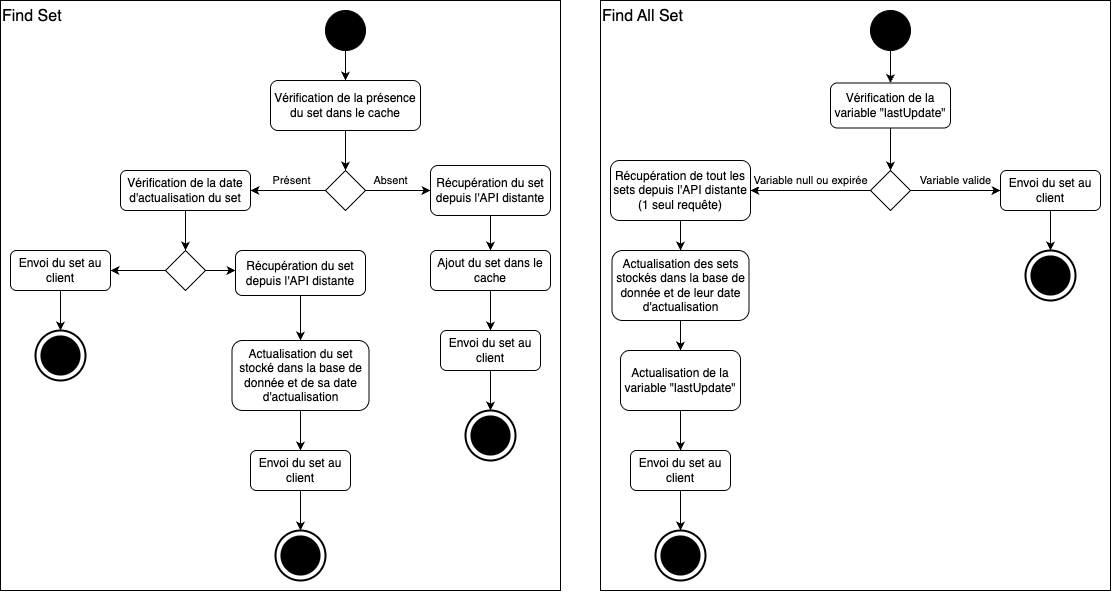

The diagram above was exported from draw.io. Its source (the exported page's mxGraphModel, read from the mxfile embedded in the PNG):
<mxGraphModel dx="1426" dy="841" grid="1" gridSize="10" guides="1" tooltips="1" connect="1" arrows="1" fold="1" page="1" pageScale="1" pageWidth="827" pageHeight="1169" math="0" shadow="0">
  <root>
    <mxCell id="0" />
    <mxCell id="1" parent="0" />
    <mxCell id="uV60NB-MyTTJJ1ko4V9U-1" value="Find Set" style="rounded=0;whiteSpace=wrap;html=1;align=left;verticalAlign=top;fillColor=none;fontSize=16;" vertex="1" parent="1">
      <mxGeometry x="30" y="30" width="560" height="590" as="geometry" />
    </mxCell>
    <mxCell id="uV60NB-MyTTJJ1ko4V9U-2" value="Vérification de la présence du set dans le cache" style="rounded=1;whiteSpace=wrap;html=1;" vertex="1" parent="1">
      <mxGeometry x="300" y="110" width="150" height="50" as="geometry" />
    </mxCell>
    <mxCell id="uV60NB-MyTTJJ1ko4V9U-3" value="" style="ellipse;whiteSpace=wrap;html=1;aspect=fixed;fillColor=#000000;" vertex="1" parent="1">
      <mxGeometry x="355" y="40" width="40" height="40" as="geometry" />
    </mxCell>
    <mxCell id="uV60NB-MyTTJJ1ko4V9U-4" value="" style="endArrow=classic;html=1;rounded=0;exitX=0.5;exitY=1;exitDx=0;exitDy=0;entryX=0.5;entryY=0;entryDx=0;entryDy=0;" edge="1" parent="1" source="uV60NB-MyTTJJ1ko4V9U-3" target="uV60NB-MyTTJJ1ko4V9U-2">
      <mxGeometry width="50" height="50" relative="1" as="geometry">
        <mxPoint x="570" y="410" as="sourcePoint" />
        <mxPoint x="620" y="360" as="targetPoint" />
      </mxGeometry>
    </mxCell>
    <mxCell id="uV60NB-MyTTJJ1ko4V9U-5" value="" style="rhombus;whiteSpace=wrap;html=1;" vertex="1" parent="1">
      <mxGeometry x="355" y="200" width="40" height="40" as="geometry" />
    </mxCell>
    <mxCell id="uV60NB-MyTTJJ1ko4V9U-6" value="" style="endArrow=classic;html=1;rounded=0;exitX=0.5;exitY=1;exitDx=0;exitDy=0;entryX=0.5;entryY=0;entryDx=0;entryDy=0;" edge="1" parent="1" source="uV60NB-MyTTJJ1ko4V9U-2" target="uV60NB-MyTTJJ1ko4V9U-5">
      <mxGeometry width="50" height="50" relative="1" as="geometry">
        <mxPoint x="570" y="410" as="sourcePoint" />
        <mxPoint x="620" y="360" as="targetPoint" />
      </mxGeometry>
    </mxCell>
    <mxCell id="uV60NB-MyTTJJ1ko4V9U-11" value="" style="edgeStyle=orthogonalEdgeStyle;rounded=0;orthogonalLoop=1;jettySize=auto;html=1;" edge="1" parent="1" source="uV60NB-MyTTJJ1ko4V9U-5" target="uV60NB-MyTTJJ1ko4V9U-7">
      <mxGeometry relative="1" as="geometry" />
    </mxCell>
    <mxCell id="uV60NB-MyTTJJ1ko4V9U-12" value="Absent" style="edgeLabel;html=1;align=center;verticalAlign=middle;resizable=0;points=[];" vertex="1" connectable="0" parent="uV60NB-MyTTJJ1ko4V9U-11">
      <mxGeometry x="0.1077" y="1" relative="1" as="geometry">
        <mxPoint x="-11" y="-9" as="offset" />
      </mxGeometry>
    </mxCell>
    <mxCell id="uV60NB-MyTTJJ1ko4V9U-7" value="Récupération du set depuis l'API distante" style="rounded=1;whiteSpace=wrap;html=1;" vertex="1" parent="1">
      <mxGeometry x="460" y="195" width="120" height="50" as="geometry" />
    </mxCell>
    <mxCell id="uV60NB-MyTTJJ1ko4V9U-13" value="Ajout du set dans le cache" style="rounded=1;whiteSpace=wrap;html=1;" vertex="1" parent="1">
      <mxGeometry x="460" y="280" width="120" height="40" as="geometry" />
    </mxCell>
    <mxCell id="uV60NB-MyTTJJ1ko4V9U-14" value="" style="endArrow=classic;html=1;rounded=0;exitX=0.5;exitY=1;exitDx=0;exitDy=0;entryX=0.5;entryY=0;entryDx=0;entryDy=0;" edge="1" parent="1" source="uV60NB-MyTTJJ1ko4V9U-7" target="uV60NB-MyTTJJ1ko4V9U-13">
      <mxGeometry width="50" height="50" relative="1" as="geometry">
        <mxPoint x="570" y="290" as="sourcePoint" />
        <mxPoint x="620" y="240" as="targetPoint" />
      </mxGeometry>
    </mxCell>
    <mxCell id="uV60NB-MyTTJJ1ko4V9U-15" value="Vérification de la date d'actualisation du set" style="rounded=1;whiteSpace=wrap;html=1;" vertex="1" parent="1">
      <mxGeometry x="150" y="200" width="130" height="40" as="geometry" />
    </mxCell>
    <mxCell id="uV60NB-MyTTJJ1ko4V9U-16" value="" style="endArrow=classic;html=1;rounded=0;exitX=0;exitY=0.5;exitDx=0;exitDy=0;entryX=1;entryY=0.5;entryDx=0;entryDy=0;" edge="1" parent="1" source="uV60NB-MyTTJJ1ko4V9U-5" target="uV60NB-MyTTJJ1ko4V9U-15">
      <mxGeometry width="50" height="50" relative="1" as="geometry">
        <mxPoint x="350" y="290" as="sourcePoint" />
        <mxPoint x="400" y="240" as="targetPoint" />
      </mxGeometry>
    </mxCell>
    <mxCell id="uV60NB-MyTTJJ1ko4V9U-17" value="Présent" style="edgeLabel;html=1;align=center;verticalAlign=middle;resizable=0;points=[];" vertex="1" connectable="0" parent="uV60NB-MyTTJJ1ko4V9U-16">
      <mxGeometry x="-0.1457" y="2" relative="1" as="geometry">
        <mxPoint x="-3" y="-12" as="offset" />
      </mxGeometry>
    </mxCell>
    <mxCell id="uV60NB-MyTTJJ1ko4V9U-18" value="" style="rhombus;whiteSpace=wrap;html=1;" vertex="1" parent="1">
      <mxGeometry x="195" y="280" width="40" height="40" as="geometry" />
    </mxCell>
    <mxCell id="uV60NB-MyTTJJ1ko4V9U-19" value="" style="endArrow=classic;html=1;rounded=0;exitX=0.5;exitY=1;exitDx=0;exitDy=0;entryX=0.5;entryY=0;entryDx=0;entryDy=0;" edge="1" parent="1" source="uV60NB-MyTTJJ1ko4V9U-15" target="uV60NB-MyTTJJ1ko4V9U-18">
      <mxGeometry width="50" height="50" relative="1" as="geometry">
        <mxPoint x="350" y="290" as="sourcePoint" />
        <mxPoint x="400" y="240" as="targetPoint" />
      </mxGeometry>
    </mxCell>
    <mxCell id="uV60NB-MyTTJJ1ko4V9U-20" value="Envoi du set au client" style="rounded=1;whiteSpace=wrap;html=1;" vertex="1" parent="1">
      <mxGeometry x="40" y="280" width="100" height="40" as="geometry" />
    </mxCell>
    <mxCell id="uV60NB-MyTTJJ1ko4V9U-21" value="" style="endArrow=classic;html=1;rounded=0;exitX=0;exitY=0.5;exitDx=0;exitDy=0;entryX=1;entryY=0.5;entryDx=0;entryDy=0;" edge="1" parent="1" source="uV60NB-MyTTJJ1ko4V9U-18" target="uV60NB-MyTTJJ1ko4V9U-20">
      <mxGeometry width="50" height="50" relative="1" as="geometry">
        <mxPoint x="350" y="290" as="sourcePoint" />
        <mxPoint x="400" y="240" as="targetPoint" />
      </mxGeometry>
    </mxCell>
    <mxCell id="uV60NB-MyTTJJ1ko4V9U-22" value="" style="ellipse;whiteSpace=wrap;html=1;aspect=fixed;fillColor=#000000;gradientColor=none;perimeterSpacing=0;strokeWidth=0;labelBackgroundColor=none;labelBorderColor=default;spacingTop=0;fontColor=none;noLabel=1;fillStyle=auto;" vertex="1" parent="1">
      <mxGeometry x="70" y="365" width="40" height="40" as="geometry" />
    </mxCell>
    <mxCell id="uV60NB-MyTTJJ1ko4V9U-23" value="" style="ellipse;whiteSpace=wrap;html=1;aspect=fixed;fillColor=none;strokeWidth=2;" vertex="1" parent="1">
      <mxGeometry x="65" y="360" width="50" height="50" as="geometry" />
    </mxCell>
    <mxCell id="uV60NB-MyTTJJ1ko4V9U-24" value="" style="endArrow=classic;html=1;rounded=0;exitX=0.5;exitY=1;exitDx=0;exitDy=0;entryX=0.5;entryY=0;entryDx=0;entryDy=0;" edge="1" parent="1" source="uV60NB-MyTTJJ1ko4V9U-20" target="uV60NB-MyTTJJ1ko4V9U-23">
      <mxGeometry width="50" height="50" relative="1" as="geometry">
        <mxPoint x="350" y="290" as="sourcePoint" />
        <mxPoint x="400" y="240" as="targetPoint" />
      </mxGeometry>
    </mxCell>
    <mxCell id="uV60NB-MyTTJJ1ko4V9U-25" value="Récupération du set depuis l'API distante" style="rounded=1;whiteSpace=wrap;html=1;" vertex="1" parent="1">
      <mxGeometry x="265" y="280" width="130" height="45" as="geometry" />
    </mxCell>
    <mxCell id="uV60NB-MyTTJJ1ko4V9U-26" value="" style="endArrow=classic;html=1;rounded=0;exitX=1;exitY=0.5;exitDx=0;exitDy=0;" edge="1" parent="1" source="uV60NB-MyTTJJ1ko4V9U-18">
      <mxGeometry width="50" height="50" relative="1" as="geometry">
        <mxPoint x="350" y="290" as="sourcePoint" />
        <mxPoint x="265" y="300" as="targetPoint" />
      </mxGeometry>
    </mxCell>
    <mxCell id="uV60NB-MyTTJJ1ko4V9U-27" value="Actualisation du set stocké dans la base de donnée et de sa date d'actualisation" style="rounded=1;whiteSpace=wrap;html=1;" vertex="1" parent="1">
      <mxGeometry x="261.5" y="370" width="137" height="70" as="geometry" />
    </mxCell>
    <mxCell id="uV60NB-MyTTJJ1ko4V9U-28" value="" style="endArrow=classic;html=1;rounded=0;exitX=0.5;exitY=1;exitDx=0;exitDy=0;entryX=0.5;entryY=0;entryDx=0;entryDy=0;" edge="1" parent="1" source="uV60NB-MyTTJJ1ko4V9U-25" target="uV60NB-MyTTJJ1ko4V9U-27">
      <mxGeometry width="50" height="50" relative="1" as="geometry">
        <mxPoint x="350" y="290" as="sourcePoint" />
        <mxPoint x="400" y="240" as="targetPoint" />
      </mxGeometry>
    </mxCell>
    <mxCell id="uV60NB-MyTTJJ1ko4V9U-29" value="Envoi du set au client" style="rounded=1;whiteSpace=wrap;html=1;" vertex="1" parent="1">
      <mxGeometry x="280" y="480" width="100" height="40" as="geometry" />
    </mxCell>
    <mxCell id="uV60NB-MyTTJJ1ko4V9U-30" value="" style="ellipse;whiteSpace=wrap;html=1;aspect=fixed;fillColor=#000000;gradientColor=none;perimeterSpacing=0;strokeWidth=0;labelBackgroundColor=none;labelBorderColor=default;spacingTop=0;fontColor=none;noLabel=1;fillStyle=auto;" vertex="1" parent="1">
      <mxGeometry x="310" y="565" width="40" height="40" as="geometry" />
    </mxCell>
    <mxCell id="uV60NB-MyTTJJ1ko4V9U-31" value="" style="ellipse;whiteSpace=wrap;html=1;aspect=fixed;fillColor=none;strokeWidth=2;" vertex="1" parent="1">
      <mxGeometry x="305" y="560" width="50" height="50" as="geometry" />
    </mxCell>
    <mxCell id="uV60NB-MyTTJJ1ko4V9U-32" value="" style="endArrow=classic;html=1;rounded=0;exitX=0.5;exitY=1;exitDx=0;exitDy=0;entryX=0.5;entryY=0;entryDx=0;entryDy=0;" edge="1" parent="1" source="uV60NB-MyTTJJ1ko4V9U-29" target="uV60NB-MyTTJJ1ko4V9U-31">
      <mxGeometry width="50" height="50" relative="1" as="geometry">
        <mxPoint x="590" y="490" as="sourcePoint" />
        <mxPoint x="640" y="440" as="targetPoint" />
      </mxGeometry>
    </mxCell>
    <mxCell id="uV60NB-MyTTJJ1ko4V9U-33" value="" style="endArrow=classic;html=1;rounded=0;exitX=0.5;exitY=1;exitDx=0;exitDy=0;entryX=0.5;entryY=0;entryDx=0;entryDy=0;" edge="1" parent="1" source="uV60NB-MyTTJJ1ko4V9U-27" target="uV60NB-MyTTJJ1ko4V9U-29">
      <mxGeometry width="50" height="50" relative="1" as="geometry">
        <mxPoint x="350" y="450" as="sourcePoint" />
        <mxPoint x="400" y="400" as="targetPoint" />
      </mxGeometry>
    </mxCell>
    <mxCell id="uV60NB-MyTTJJ1ko4V9U-35" value="Envoi du set au client" style="rounded=1;whiteSpace=wrap;html=1;" vertex="1" parent="1">
      <mxGeometry x="470" y="360" width="100" height="40" as="geometry" />
    </mxCell>
    <mxCell id="uV60NB-MyTTJJ1ko4V9U-36" value="" style="ellipse;whiteSpace=wrap;html=1;aspect=fixed;fillColor=#000000;gradientColor=none;perimeterSpacing=0;strokeWidth=0;labelBackgroundColor=none;labelBorderColor=default;spacingTop=0;fontColor=none;noLabel=1;fillStyle=auto;" vertex="1" parent="1">
      <mxGeometry x="500" y="445" width="40" height="40" as="geometry" />
    </mxCell>
    <mxCell id="uV60NB-MyTTJJ1ko4V9U-37" value="" style="ellipse;whiteSpace=wrap;html=1;aspect=fixed;fillColor=none;strokeWidth=2;" vertex="1" parent="1">
      <mxGeometry x="495" y="440" width="50" height="50" as="geometry" />
    </mxCell>
    <mxCell id="uV60NB-MyTTJJ1ko4V9U-38" value="" style="endArrow=classic;html=1;rounded=0;exitX=0.5;exitY=1;exitDx=0;exitDy=0;entryX=0.5;entryY=0;entryDx=0;entryDy=0;" edge="1" parent="1" source="uV60NB-MyTTJJ1ko4V9U-35" target="uV60NB-MyTTJJ1ko4V9U-37">
      <mxGeometry width="50" height="50" relative="1" as="geometry">
        <mxPoint x="780" y="370" as="sourcePoint" />
        <mxPoint x="830" y="320" as="targetPoint" />
      </mxGeometry>
    </mxCell>
    <mxCell id="uV60NB-MyTTJJ1ko4V9U-39" value="" style="endArrow=classic;html=1;rounded=0;exitX=0.5;exitY=1;exitDx=0;exitDy=0;entryX=0.5;entryY=0;entryDx=0;entryDy=0;" edge="1" parent="1" source="uV60NB-MyTTJJ1ko4V9U-13" target="uV60NB-MyTTJJ1ko4V9U-35">
      <mxGeometry width="50" height="50" relative="1" as="geometry">
        <mxPoint x="390" y="300" as="sourcePoint" />
        <mxPoint x="440" y="250" as="targetPoint" />
      </mxGeometry>
    </mxCell>
    <mxCell id="uV60NB-MyTTJJ1ko4V9U-40" value="" style="ellipse;whiteSpace=wrap;html=1;aspect=fixed;fillColor=#000000;" vertex="1" parent="1">
      <mxGeometry x="900" y="40" width="40" height="40" as="geometry" />
    </mxCell>
    <mxCell id="uV60NB-MyTTJJ1ko4V9U-41" value="Vérification de la variable &quot;lastUpdate&quot;" style="rounded=1;whiteSpace=wrap;html=1;" vertex="1" parent="1">
      <mxGeometry x="860" y="112.5" width="120" height="45" as="geometry" />
    </mxCell>
    <mxCell id="uV60NB-MyTTJJ1ko4V9U-42" value="" style="endArrow=classic;html=1;rounded=0;exitX=0.5;exitY=1;exitDx=0;exitDy=0;entryX=0.5;entryY=0;entryDx=0;entryDy=0;" edge="1" parent="1" source="uV60NB-MyTTJJ1ko4V9U-40" target="uV60NB-MyTTJJ1ko4V9U-41">
      <mxGeometry width="50" height="50" relative="1" as="geometry">
        <mxPoint x="530" y="390" as="sourcePoint" />
        <mxPoint x="580" y="340" as="targetPoint" />
      </mxGeometry>
    </mxCell>
    <mxCell id="uV60NB-MyTTJJ1ko4V9U-43" value="" style="rhombus;whiteSpace=wrap;html=1;" vertex="1" parent="1">
      <mxGeometry x="900" y="200" width="40" height="40" as="geometry" />
    </mxCell>
    <mxCell id="uV60NB-MyTTJJ1ko4V9U-44" value="" style="endArrow=classic;html=1;rounded=0;exitX=0.5;exitY=1;exitDx=0;exitDy=0;entryX=0.5;entryY=0;entryDx=0;entryDy=0;" edge="1" parent="1" source="uV60NB-MyTTJJ1ko4V9U-41" target="uV60NB-MyTTJJ1ko4V9U-43">
      <mxGeometry width="50" height="50" relative="1" as="geometry">
        <mxPoint x="530" y="390" as="sourcePoint" />
        <mxPoint x="580" y="340" as="targetPoint" />
      </mxGeometry>
    </mxCell>
    <mxCell id="uV60NB-MyTTJJ1ko4V9U-45" value="Récupération de tout les sets depuis l'API distante (1 seul requête)" style="rounded=1;whiteSpace=wrap;html=1;" vertex="1" parent="1">
      <mxGeometry x="640" y="190" width="140" height="60" as="geometry" />
    </mxCell>
    <mxCell id="uV60NB-MyTTJJ1ko4V9U-46" value="" style="endArrow=classic;html=1;rounded=0;exitX=0;exitY=0.5;exitDx=0;exitDy=0;entryX=1;entryY=0.5;entryDx=0;entryDy=0;" edge="1" parent="1" source="uV60NB-MyTTJJ1ko4V9U-43" target="uV60NB-MyTTJJ1ko4V9U-45">
      <mxGeometry width="50" height="50" relative="1" as="geometry">
        <mxPoint x="460" y="390" as="sourcePoint" />
        <mxPoint x="510" y="340" as="targetPoint" />
      </mxGeometry>
    </mxCell>
    <mxCell id="uV60NB-MyTTJJ1ko4V9U-49" value="Variable null ou expirée" style="edgeLabel;html=1;align=center;verticalAlign=middle;resizable=0;points=[];" vertex="1" connectable="0" parent="uV60NB-MyTTJJ1ko4V9U-46">
      <mxGeometry x="-0.0874" relative="1" as="geometry">
        <mxPoint x="-6" y="-10" as="offset" />
      </mxGeometry>
    </mxCell>
    <mxCell id="uV60NB-MyTTJJ1ko4V9U-47" value="Actualisation des sets stockés dans la base de donnée et de leur date d'actualisation" style="rounded=1;whiteSpace=wrap;html=1;" vertex="1" parent="1">
      <mxGeometry x="641.5" y="280" width="137" height="70" as="geometry" />
    </mxCell>
    <mxCell id="uV60NB-MyTTJJ1ko4V9U-48" value="" style="endArrow=classic;html=1;rounded=0;exitX=0.5;exitY=1;exitDx=0;exitDy=0;entryX=0.5;entryY=0;entryDx=0;entryDy=0;" edge="1" parent="1" source="uV60NB-MyTTJJ1ko4V9U-45" target="uV60NB-MyTTJJ1ko4V9U-47">
      <mxGeometry width="50" height="50" relative="1" as="geometry">
        <mxPoint x="350" y="395" as="sourcePoint" />
        <mxPoint x="400" y="345" as="targetPoint" />
      </mxGeometry>
    </mxCell>
    <mxCell id="uV60NB-MyTTJJ1ko4V9U-50" value="Actualisation de la variable &quot;lastUpdate&quot;" style="rounded=1;whiteSpace=wrap;html=1;" vertex="1" parent="1">
      <mxGeometry x="650" y="380" width="120" height="60" as="geometry" />
    </mxCell>
    <mxCell id="uV60NB-MyTTJJ1ko4V9U-51" value="" style="endArrow=classic;html=1;rounded=0;exitX=0.5;exitY=1;exitDx=0;exitDy=0;entryX=0.5;entryY=0;entryDx=0;entryDy=0;" edge="1" parent="1" source="uV60NB-MyTTJJ1ko4V9U-47" target="uV60NB-MyTTJJ1ko4V9U-50">
      <mxGeometry width="50" height="50" relative="1" as="geometry">
        <mxPoint x="410" y="390" as="sourcePoint" />
        <mxPoint x="460" y="340" as="targetPoint" />
      </mxGeometry>
    </mxCell>
    <mxCell id="uV60NB-MyTTJJ1ko4V9U-57" value="Envoi du set au client" style="rounded=1;whiteSpace=wrap;html=1;" vertex="1" parent="1">
      <mxGeometry x="660" y="480" width="100" height="40" as="geometry" />
    </mxCell>
    <mxCell id="uV60NB-MyTTJJ1ko4V9U-58" value="" style="ellipse;whiteSpace=wrap;html=1;aspect=fixed;fillColor=#000000;gradientColor=none;perimeterSpacing=0;strokeWidth=0;labelBackgroundColor=none;labelBorderColor=default;spacingTop=0;fontColor=none;noLabel=1;fillStyle=auto;" vertex="1" parent="1">
      <mxGeometry x="690" y="565" width="40" height="40" as="geometry" />
    </mxCell>
    <mxCell id="uV60NB-MyTTJJ1ko4V9U-59" value="" style="ellipse;whiteSpace=wrap;html=1;aspect=fixed;fillColor=none;strokeWidth=2;" vertex="1" parent="1">
      <mxGeometry x="685" y="560" width="50" height="50" as="geometry" />
    </mxCell>
    <mxCell id="uV60NB-MyTTJJ1ko4V9U-60" value="" style="endArrow=classic;html=1;rounded=0;exitX=0.5;exitY=1;exitDx=0;exitDy=0;entryX=0.5;entryY=0;entryDx=0;entryDy=0;" edge="1" parent="1" source="uV60NB-MyTTJJ1ko4V9U-57" target="uV60NB-MyTTJJ1ko4V9U-59">
      <mxGeometry width="50" height="50" relative="1" as="geometry">
        <mxPoint x="970" y="490" as="sourcePoint" />
        <mxPoint x="1020" y="440" as="targetPoint" />
      </mxGeometry>
    </mxCell>
    <mxCell id="uV60NB-MyTTJJ1ko4V9U-62" value="" style="endArrow=classic;html=1;rounded=0;exitX=0.5;exitY=1;exitDx=0;exitDy=0;entryX=0.5;entryY=0;entryDx=0;entryDy=0;" edge="1" parent="1" source="uV60NB-MyTTJJ1ko4V9U-50" target="uV60NB-MyTTJJ1ko4V9U-57">
      <mxGeometry width="50" height="50" relative="1" as="geometry">
        <mxPoint x="620" y="390" as="sourcePoint" />
        <mxPoint x="670" y="340" as="targetPoint" />
      </mxGeometry>
    </mxCell>
    <mxCell id="uV60NB-MyTTJJ1ko4V9U-63" value="Envoi du set au client" style="rounded=1;whiteSpace=wrap;html=1;" vertex="1" parent="1">
      <mxGeometry x="1030" y="200" width="100" height="40" as="geometry" />
    </mxCell>
    <mxCell id="uV60NB-MyTTJJ1ko4V9U-64" value="" style="ellipse;whiteSpace=wrap;html=1;aspect=fixed;fillColor=#000000;gradientColor=none;perimeterSpacing=0;strokeWidth=0;labelBackgroundColor=none;labelBorderColor=default;spacingTop=0;fontColor=none;noLabel=1;fillStyle=auto;" vertex="1" parent="1">
      <mxGeometry x="1060" y="285" width="40" height="40" as="geometry" />
    </mxCell>
    <mxCell id="uV60NB-MyTTJJ1ko4V9U-65" value="" style="ellipse;whiteSpace=wrap;html=1;aspect=fixed;fillColor=none;strokeWidth=2;" vertex="1" parent="1">
      <mxGeometry x="1055" y="280" width="50" height="50" as="geometry" />
    </mxCell>
    <mxCell id="uV60NB-MyTTJJ1ko4V9U-66" value="" style="endArrow=classic;html=1;rounded=0;exitX=0.5;exitY=1;exitDx=0;exitDy=0;entryX=0.5;entryY=0;entryDx=0;entryDy=0;" edge="1" parent="1" source="uV60NB-MyTTJJ1ko4V9U-63" target="uV60NB-MyTTJJ1ko4V9U-65">
      <mxGeometry width="50" height="50" relative="1" as="geometry">
        <mxPoint x="1320" y="210" as="sourcePoint" />
        <mxPoint x="1370" y="160" as="targetPoint" />
      </mxGeometry>
    </mxCell>
    <mxCell id="uV60NB-MyTTJJ1ko4V9U-67" value="" style="endArrow=classic;html=1;rounded=0;exitX=1;exitY=0.5;exitDx=0;exitDy=0;entryX=0;entryY=0.5;entryDx=0;entryDy=0;" edge="1" parent="1" source="uV60NB-MyTTJJ1ko4V9U-43" target="uV60NB-MyTTJJ1ko4V9U-63">
      <mxGeometry width="50" height="50" relative="1" as="geometry">
        <mxPoint x="620" y="390" as="sourcePoint" />
        <mxPoint x="670" y="340" as="targetPoint" />
      </mxGeometry>
    </mxCell>
    <mxCell id="uV60NB-MyTTJJ1ko4V9U-68" value="Variable valide" style="edgeLabel;html=1;align=center;verticalAlign=middle;resizable=0;points=[];" vertex="1" connectable="0" parent="uV60NB-MyTTJJ1ko4V9U-67">
      <mxGeometry x="-0.5409" y="3" relative="1" as="geometry">
        <mxPoint x="24" y="-7" as="offset" />
      </mxGeometry>
    </mxCell>
    <mxCell id="uV60NB-MyTTJJ1ko4V9U-69" value="Find All Set" style="rounded=0;whiteSpace=wrap;html=1;align=left;verticalAlign=top;fillColor=none;fontSize=16;" vertex="1" parent="1">
      <mxGeometry x="630" y="30" width="510" height="590" as="geometry" />
    </mxCell>
  </root>
</mxGraphModel>